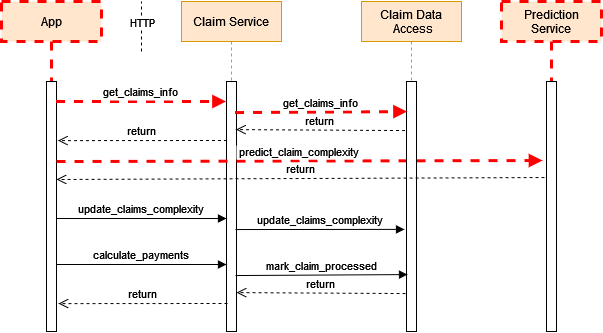

The diagram above was exported from draw.io. Its source (the exported page's mxGraphModel, read from the mxfile embedded in the PNG):
<mxGraphModel dx="1038" dy="564" grid="1" gridSize="10" guides="1" tooltips="1" connect="1" arrows="1" fold="1" page="1" pageScale="1" pageWidth="850" pageHeight="1100" math="0" shadow="0">
  <root>
    <mxCell id="0" />
    <mxCell id="1" parent="0" />
    <mxCell id="3nuBFxr9cyL0pnOWT2aG-1" value="App" style="shape=umlLifeline;perimeter=lifelinePerimeter;container=1;collapsible=0;recursiveResize=0;rounded=0;shadow=0;strokeWidth=3;fillColor=#ffe6cc;strokeColor=#FF0000;dashed=1;" parent="1" vertex="1">
      <mxGeometry x="120" y="80" width="100" height="330" as="geometry" />
    </mxCell>
    <mxCell id="3nuBFxr9cyL0pnOWT2aG-2" value="" style="points=[];perimeter=orthogonalPerimeter;rounded=0;shadow=0;strokeWidth=1;" parent="3nuBFxr9cyL0pnOWT2aG-1" vertex="1">
      <mxGeometry x="45" y="80" width="10" height="250" as="geometry" />
    </mxCell>
    <mxCell id="3nuBFxr9cyL0pnOWT2aG-5" value="&#10;Claim Service&#10;" style="shape=umlLifeline;perimeter=lifelinePerimeter;container=1;collapsible=0;recursiveResize=0;rounded=0;shadow=0;strokeWidth=1;fillColor=#ffe6cc;strokeColor=#d79b00;" parent="1" vertex="1">
      <mxGeometry x="300" y="80" width="100" height="330" as="geometry" />
    </mxCell>
    <mxCell id="3nuBFxr9cyL0pnOWT2aG-6" value="" style="points=[];perimeter=orthogonalPerimeter;rounded=0;shadow=0;strokeWidth=1;" parent="3nuBFxr9cyL0pnOWT2aG-5" vertex="1">
      <mxGeometry x="45" y="80" width="10" height="250" as="geometry" />
    </mxCell>
    <mxCell id="3nuBFxr9cyL0pnOWT2aG-8" value="predict_claim_complexity" style="verticalAlign=bottom;endArrow=block;shadow=0;strokeWidth=3;strokeColor=#FF0000;dashed=1;entryX=-0.4;entryY=0.316;entryDx=0;entryDy=0;entryPerimeter=0;" parent="1" target="Dii6-qObTT60-UXcQ0nE-27" edge="1">
      <mxGeometry relative="1" as="geometry">
        <mxPoint x="175" y="240.00000000000023" as="sourcePoint" />
        <mxPoint x="703" y="240" as="targetPoint" />
      </mxGeometry>
    </mxCell>
    <mxCell id="Dii6-qObTT60-UXcQ0nE-1" value="&#10;&#10;Claim Data&#10; Access&#10;&#10;" style="shape=umlLifeline;perimeter=lifelinePerimeter;container=1;collapsible=0;recursiveResize=0;rounded=0;shadow=0;strokeWidth=1;fillColor=#ffe6cc;strokeColor=#d79b00;" vertex="1" parent="1">
      <mxGeometry x="480" y="80" width="100" height="330" as="geometry" />
    </mxCell>
    <mxCell id="Dii6-qObTT60-UXcQ0nE-2" value="" style="points=[];perimeter=orthogonalPerimeter;rounded=0;shadow=0;strokeWidth=1;" vertex="1" parent="Dii6-qObTT60-UXcQ0nE-1">
      <mxGeometry x="45" y="80" width="10" height="250" as="geometry" />
    </mxCell>
    <mxCell id="Dii6-qObTT60-UXcQ0nE-5" value="return" style="verticalAlign=bottom;endArrow=open;dashed=1;endSize=8;shadow=0;strokeWidth=1;exitX=-0.2;exitY=0.384;exitDx=0;exitDy=0;exitPerimeter=0;entryX=1;entryY=0.163;entryDx=0;entryDy=0;entryPerimeter=0;" edge="1" parent="1" source="Dii6-qObTT60-UXcQ0nE-27">
      <mxGeometry relative="1" as="geometry">
        <mxPoint x="175" y="257.97" as="targetPoint" />
        <mxPoint x="702" y="256.44000000000005" as="sourcePoint" />
      </mxGeometry>
    </mxCell>
    <mxCell id="Dii6-qObTT60-UXcQ0nE-22" value="" style="endArrow=none;dashed=1;html=1;rounded=0;jumpSize=1;jumpStyle=none;" edge="1" parent="1">
      <mxGeometry width="50" height="50" relative="1" as="geometry">
        <mxPoint x="260" y="130" as="sourcePoint" />
        <mxPoint x="260" y="80" as="targetPoint" />
      </mxGeometry>
    </mxCell>
    <mxCell id="Dii6-qObTT60-UXcQ0nE-23" value="HTTP" style="edgeLabel;html=1;align=center;verticalAlign=middle;resizable=0;points=[];" vertex="1" connectable="0" parent="Dii6-qObTT60-UXcQ0nE-22">
      <mxGeometry x="0.8773" y="-3" relative="1" as="geometry">
        <mxPoint x="-3" y="17" as="offset" />
      </mxGeometry>
    </mxCell>
    <mxCell id="Dii6-qObTT60-UXcQ0nE-26" value="&#10;Prediction&#10;Service&#10;" style="shape=umlLifeline;perimeter=lifelinePerimeter;container=1;collapsible=0;recursiveResize=0;rounded=0;shadow=0;strokeWidth=3;fillColor=#ffe6cc;strokeColor=#FF0000;dashed=1;" vertex="1" parent="1">
      <mxGeometry x="620" y="80" width="100" height="330" as="geometry" />
    </mxCell>
    <mxCell id="Dii6-qObTT60-UXcQ0nE-27" value="" style="points=[];perimeter=orthogonalPerimeter;rounded=0;shadow=0;strokeWidth=1;" vertex="1" parent="Dii6-qObTT60-UXcQ0nE-26">
      <mxGeometry x="45" y="80" width="10" height="250" as="geometry" />
    </mxCell>
    <mxCell id="Dii6-qObTT60-UXcQ0nE-14" value="update_claims_complexity" style="verticalAlign=bottom;endArrow=block;entryX=0;entryY=0;shadow=0;strokeWidth=1;" edge="1" parent="1">
      <mxGeometry relative="1" as="geometry">
        <mxPoint x="175" y="297.0000000000001" as="sourcePoint" />
        <mxPoint x="345" y="297.0000000000001" as="targetPoint" />
      </mxGeometry>
    </mxCell>
    <mxCell id="Dii6-qObTT60-UXcQ0nE-15" value="update_claims_complexity" style="verticalAlign=bottom;endArrow=block;shadow=0;strokeWidth=1;exitX=0.9;exitY=0.119;exitDx=0;exitDy=0;exitPerimeter=0;entryX=-0.2;entryY=0.608;entryDx=0;entryDy=0;entryPerimeter=0;" edge="1" parent="1">
      <mxGeometry relative="1" as="geometry">
        <mxPoint x="354" y="308.03999999999996" as="sourcePoint" />
        <mxPoint x="523" y="307.88" as="targetPoint" />
      </mxGeometry>
    </mxCell>
    <mxCell id="Dii6-qObTT60-UXcQ0nE-16" value="calculate_payments" style="verticalAlign=bottom;endArrow=block;entryX=0;entryY=0;shadow=0;strokeWidth=1;" edge="1" parent="1">
      <mxGeometry relative="1" as="geometry">
        <mxPoint x="175" y="343.0000000000001" as="sourcePoint" />
        <mxPoint x="345" y="343.0000000000001" as="targetPoint" />
      </mxGeometry>
    </mxCell>
    <mxCell id="Dii6-qObTT60-UXcQ0nE-17" value="mark_claim_processed" style="verticalAlign=bottom;endArrow=block;shadow=0;strokeWidth=1;exitX=0.9;exitY=0.119;exitDx=0;exitDy=0;exitPerimeter=0;entryX=0.1;entryY=0.113;entryDx=0;entryDy=0;entryPerimeter=0;" edge="1" parent="1">
      <mxGeometry relative="1" as="geometry">
        <mxPoint x="354" y="354.03999999999996" as="sourcePoint" />
        <mxPoint x="526" y="353.08000000000004" as="targetPoint" />
      </mxGeometry>
    </mxCell>
    <mxCell id="Dii6-qObTT60-UXcQ0nE-18" value="return" style="verticalAlign=bottom;endArrow=open;dashed=1;endSize=8;exitX=-0.1;exitY=0.244;shadow=0;strokeWidth=1;exitDx=0;exitDy=0;exitPerimeter=0;entryX=1;entryY=0.238;entryDx=0;entryDy=0;entryPerimeter=0;" edge="1" parent="1">
      <mxGeometry relative="1" as="geometry">
        <mxPoint x="355" y="371.08000000000004" as="targetPoint" />
        <mxPoint x="524" y="372.03999999999996" as="sourcePoint" />
      </mxGeometry>
    </mxCell>
    <mxCell id="Dii6-qObTT60-UXcQ0nE-19" value="return" style="verticalAlign=bottom;endArrow=open;dashed=1;endSize=8;shadow=0;strokeWidth=1;exitX=0.1;exitY=0.306;exitDx=0;exitDy=0;exitPerimeter=0;entryX=1.2;entryY=0.311;entryDx=0;entryDy=0;entryPerimeter=0;" edge="1" parent="1">
      <mxGeometry relative="1" as="geometry">
        <mxPoint x="177" y="382.09000000000003" as="targetPoint" />
        <mxPoint x="346" y="381.96000000000004" as="sourcePoint" />
      </mxGeometry>
    </mxCell>
    <mxCell id="Dii6-qObTT60-UXcQ0nE-29" value="get_claims_info" style="verticalAlign=bottom;endArrow=block;entryX=0;entryY=0;shadow=0;strokeWidth=3;strokeColor=#FF0000;dashed=1;" edge="1" parent="1">
      <mxGeometry relative="1" as="geometry">
        <mxPoint x="174.5" y="180.0000000000001" as="sourcePoint" />
        <mxPoint x="344.5" y="180.0000000000001" as="targetPoint" />
      </mxGeometry>
    </mxCell>
    <mxCell id="Dii6-qObTT60-UXcQ0nE-30" value="get_claims_info" style="verticalAlign=bottom;endArrow=block;shadow=0;strokeWidth=3;exitX=0.9;exitY=0.119;exitDx=0;exitDy=0;exitPerimeter=0;entryX=0.1;entryY=0.113;entryDx=0;entryDy=0;entryPerimeter=0;strokeColor=#FF0000;dashed=1;" edge="1" parent="1">
      <mxGeometry relative="1" as="geometry">
        <mxPoint x="353.5" y="191.03999999999996" as="sourcePoint" />
        <mxPoint x="525.5" y="190.08000000000004" as="targetPoint" />
      </mxGeometry>
    </mxCell>
    <mxCell id="Dii6-qObTT60-UXcQ0nE-31" value="return" style="verticalAlign=bottom;endArrow=open;dashed=1;endSize=8;exitX=-0.1;exitY=0.244;shadow=0;strokeWidth=1;exitDx=0;exitDy=0;exitPerimeter=0;entryX=1;entryY=0.238;entryDx=0;entryDy=0;entryPerimeter=0;" edge="1" parent="1">
      <mxGeometry relative="1" as="geometry">
        <mxPoint x="354.5" y="208.08000000000004" as="targetPoint" />
        <mxPoint x="523.5" y="209.03999999999996" as="sourcePoint" />
      </mxGeometry>
    </mxCell>
    <mxCell id="Dii6-qObTT60-UXcQ0nE-32" value="return" style="verticalAlign=bottom;endArrow=open;dashed=1;endSize=8;shadow=0;strokeWidth=1;exitX=0.1;exitY=0.306;exitDx=0;exitDy=0;exitPerimeter=0;entryX=1.2;entryY=0.311;entryDx=0;entryDy=0;entryPerimeter=0;" edge="1" parent="1">
      <mxGeometry relative="1" as="geometry">
        <mxPoint x="176.5" y="219.09000000000003" as="targetPoint" />
        <mxPoint x="345.5" y="218.96000000000004" as="sourcePoint" />
      </mxGeometry>
    </mxCell>
  </root>
</mxGraphModel>